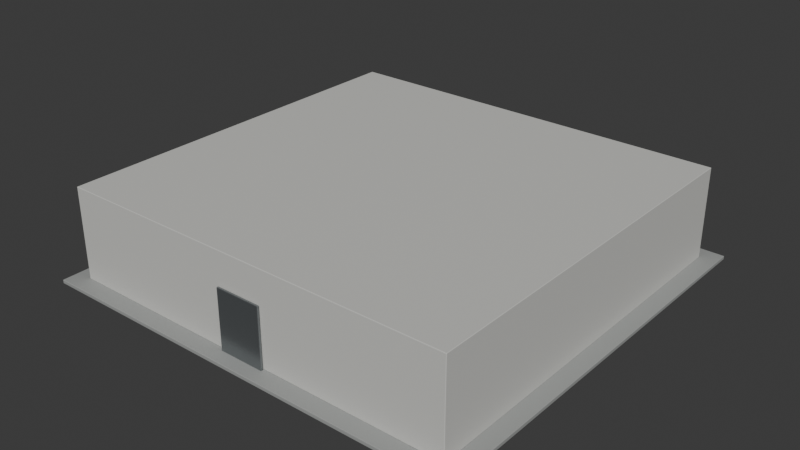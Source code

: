 # Source: Building_Service_003.blend  (saved by Blender 5.1.30; exported with 4.5.12 LTS)
import bpy
from mathutils import Matrix  # noqa: F401  (used for matrix-valued properties, if any)

bpy.ops.wm.read_factory_settings(use_empty=True)
scene = bpy.context.scene
scene.name = 'Scene'

# ---- collections
col_collection = bpy.data.collections.new('Collection'); scene.collection.children.link(col_collection)

# ---- materials (node trees are filled in below, after node groups)
mat_mat_sidewalk = bpy.data.materials.new('MAT_Sidewalk')
mat_mat_sidewalk.diffuse_color = (0.34, 0.35, 0.34, 1.0)
mat_mat_concrete_light = bpy.data.materials.new('MAT_Concrete_Light')
mat_mat_concrete_light.diffuse_color = (0.62, 0.62, 0.59, 1.0)
mat_mat_glass = bpy.data.materials.new('MAT_Glass')
mat_mat_glass.diffuse_color = (0.07, 0.22, 0.3, 1.0)
mat_mat_metal = bpy.data.materials.new('MAT_Metal')
mat_mat_metal.diffuse_color = (0.25, 0.27, 0.28, 1.0)

# ---- material node trees
mat_mat_sidewalk.use_nodes = True; mat_mat_sidewalk.node_tree.nodes.clear()
_N = mat_mat_sidewalk.node_tree.nodes; _L = mat_mat_sidewalk.node_tree.links
n0 = _N.new('ShaderNodeBsdfPrincipled'); n0.name = 'Principled BSDF'; n0.location = (-200, 100)
n0.inputs[0].default_value = (0.34, 0.35, 0.34, 1.0)
n0.inputs[2].default_value = 0.65
n1 = _N.new('ShaderNodeOutputMaterial'); n1.name = 'Material Output'; n1.location = (200, 100)
_L.new(n0.outputs[0], n1.inputs[0])
n1.is_active_output = True
mat_mat_concrete_light.use_nodes = True; mat_mat_concrete_light.node_tree.nodes.clear()
_N = mat_mat_concrete_light.node_tree.nodes; _L = mat_mat_concrete_light.node_tree.links
n0 = _N.new('ShaderNodeBsdfPrincipled'); n0.name = 'Principled BSDF'; n0.location = (-200, 100)
n0.inputs[0].default_value = (0.62, 0.62, 0.59, 1.0)
n0.inputs[2].default_value = 0.65
n1 = _N.new('ShaderNodeOutputMaterial'); n1.name = 'Material Output'; n1.location = (200, 100)
_L.new(n0.outputs[0], n1.inputs[0])
n1.is_active_output = True
mat_mat_glass.use_nodes = True; mat_mat_glass.node_tree.nodes.clear()
_N = mat_mat_glass.node_tree.nodes; _L = mat_mat_glass.node_tree.links
n0 = _N.new('ShaderNodeBsdfPrincipled'); n0.name = 'Principled BSDF'; n0.location = (-200, 100)
n0.inputs[0].default_value = (0.07, 0.22, 0.3, 1.0)
n0.inputs[1].default_value = 0.1
n0.inputs[2].default_value = 0.16
n1 = _N.new('ShaderNodeOutputMaterial'); n1.name = 'Material Output'; n1.location = (200, 100)
_L.new(n0.outputs[0], n1.inputs[0])
n1.is_active_output = True
mat_mat_metal.use_nodes = True; mat_mat_metal.node_tree.nodes.clear()
_N = mat_mat_metal.node_tree.nodes; _L = mat_mat_metal.node_tree.links
n0 = _N.new('ShaderNodeBsdfPrincipled'); n0.name = 'Principled BSDF'; n0.location = (-200, 100)
n0.inputs[0].default_value = (0.25, 0.27, 0.28, 1.0)
n0.inputs[1].default_value = 0.75
n0.inputs[2].default_value = 0.3
n1 = _N.new('ShaderNodeOutputMaterial'); n1.name = 'Material Output'; n1.location = (200, 100)
_L.new(n0.outputs[0], n1.inputs[0])
n1.is_active_output = True

# ---- world
world_world = bpy.data.worlds.new('World'); scene.world = world_world
world_world.use_nodes = True; world_world.node_tree.nodes.clear()
_N = world_world.node_tree.nodes; _L = world_world.node_tree.links
n0 = _N.new('ShaderNodeOutputWorld'); n0.name = 'World Output'; n0.location = (200, 100)
n1 = _N.new('ShaderNodeBackground'); n1.name = 'Background'; n1.location = (-200, 100)
n1.inputs[0].default_value = (0.05088, 0.05088, 0.05088, 1.0)
_L.new(n1.outputs[0], n0.inputs[0])
n0.is_active_output = True
world_world.color = (0.05088, 0.05088, 0.05088)
world_world.sun_shadow_jitter_overblur = 0.0

# ---- meshes
me_cube = bpy.data.meshes.new('Cube')
me_cube.from_pydata([(-9.571, -9.243, -0.08), (-9.571, -9.243, 0.08), (-9.571, 9.243, -0.08), (-9.571, 9.243, 0.08), (9.571, -9.243, -0.08), (9.571, -9.243, 0.08), (9.571, 9.243, -0.08), (9.571, 9.243, 0.08), (-8.821, -8.493, 0.08), (-8.821, -8.493, 4.08), (-8.821, 8.493, 0.08), (-8.821, 8.493, 4.08), (8.821, -8.493, 0.08), (8.821, -8.493, 4.08), (8.821, 8.493, 0.08), (8.821, 8.493, 4.08), (-7.448, -8.045, 0.94), (-7.448, -8.045, 2.62), (-7.448, -7.965, 0.94), (-7.448, -7.965, 2.62), (-5.034, -8.045, 0.94), (-5.034, -8.045, 2.62), (-5.034, -7.965, 0.94), (-5.034, -7.965, 2.62), (-7.448, 7.965, 0.94), (-7.448, 7.965, 2.62), (-7.448, 8.045, 0.94), (-7.448, 8.045, 2.62), (-5.034, 7.965, 0.94), (-5.034, 7.965, 2.62), (-5.034, 8.045, 0.94), (-5.034, 8.045, 2.62), (-3.287, -8.045, 0.94), (-3.287, -8.045, 2.62), (-3.287, -7.965, 0.94), (-3.287, -7.965, 2.62), (-0.8738, -8.045, 0.94), (-0.8738, -8.045, 2.62), (-0.8738, -7.965, 0.94), (-0.8738, -7.965, 2.62), (-3.287, 7.965, 0.94), (-3.287, 7.965, 2.62), (-3.287, 8.045, 0.94), (-3.287, 8.045, 2.62), (-0.8738, 7.965, 0.94), (-0.8738, 7.965, 2.62), (-0.8738, 8.045, 0.94), (-0.8738, 8.045, 2.62), (0.8738, -8.045, 0.94), (0.8738, -8.045, 2.62), (0.8738, -7.965, 0.94), (0.8738, -7.965, 2.62), (3.287, -8.045, 0.94), (3.287, -8.045, 2.62), (3.287, -7.965, 0.94), (3.287, -7.965, 2.62), (0.8738, 7.965, 0.94), (0.8738, 7.965, 2.62), (0.8738, 8.045, 0.94), (0.8738, 8.045, 2.62), (3.287, 7.965, 0.94), (3.287, 7.965, 2.62), (3.287, 8.045, 0.94), (3.287, 8.045, 2.62), (5.034, -8.045, 0.94), (5.034, -8.045, 2.62), (5.034, -7.965, 0.94), (5.034, -7.965, 2.62), (7.448, -8.045, 0.94), (7.448, -8.045, 2.62), (7.448, -7.965, 0.94), (7.448, -7.965, 2.62), (5.034, 7.965, 0.94), (5.034, 7.965, 2.62), (5.034, 8.045, 0.94), (5.034, 8.045, 2.62), (7.448, 7.965, 0.94), (7.448, 7.965, 2.62), (7.448, 8.045, 0.94), (7.448, 8.045, 2.62), (-8.373, -6.874, 0.94), (-8.373, -6.874, 2.62), (-8.373, -3.783, 0.94), (-8.373, -3.783, 2.62), (-8.293, -6.874, 0.94), (-8.293, -6.874, 2.62), (-8.293, -3.783, 0.94), (-8.293, -3.783, 2.62), (8.293, -6.874, 0.94), (8.293, -6.874, 2.62), (8.293, -3.783, 0.94), (8.293, -3.783, 2.62), (8.373, -6.874, 0.94), (8.373, -6.874, 2.62), (8.373, -3.783, 0.94), (8.373, -3.783, 2.62), (-8.373, -1.545, 0.94), (-8.373, -1.545, 2.62), (-8.373, 1.545, 0.94), (-8.373, 1.545, 2.62), (-8.293, -1.545, 0.94), (-8.293, -1.545, 2.62), (-8.293, 1.545, 0.94), (-8.293, 1.545, 2.62), (8.293, -1.545, 0.94), (8.293, -1.545, 2.62), (8.293, 1.545, 0.94), (8.293, 1.545, 2.62), (8.373, -1.545, 0.94), (8.373, -1.545, 2.62), (8.373, 1.545, 0.94), (8.373, 1.545, 2.62), (-8.373, 3.783, 0.94), (-8.373, 3.783, 2.62), (-8.373, 6.874, 0.94), (-8.373, 6.874, 2.62), (-8.293, 3.783, 0.94), (-8.293, 3.783, 2.62), (-8.293, 6.874, 0.94), (-8.293, 6.874, 2.62), (8.293, 3.783, 0.94), (8.293, 3.783, 2.62), (8.293, 6.874, 0.94), (8.293, 6.874, 2.62), (8.373, 3.783, 0.94), (8.373, 3.783, 2.62), (8.373, 6.874, 0.94), (8.373, 6.874, 2.62), (-1.0, -8.643, 0.08), (-1.0, -8.643, 2.68), (-1.0, -8.543, 0.08), (-1.0, -8.543, 2.68), (1.0, -8.643, 0.08), (1.0, -8.643, 2.68), (1.0, -8.543, 0.08), (1.0, -8.543, 2.68)], [], [(0, 1, 3, 2), (2, 3, 7, 6), (6, 7, 5, 4), (4, 5, 1, 0), (2, 6, 4, 0), (7, 3, 1, 5), (8, 9, 11, 10), (10, 11, 15, 14), (14, 15, 13, 12), (12, 13, 9, 8), (10, 14, 12, 8), (15, 11, 9, 13), (16, 17, 19, 18), (18, 19, 23, 22), (22, 23, 21, 20), (20, 21, 17, 16), (18, 22, 20, 16), (23, 19, 17, 21), (24, 25, 27, 26), (26, 27, 31, 30), (30, 31, 29, 28), (28, 29, 25, 24), (26, 30, 28, 24), (31, 27, 25, 29), (32, 33, 35, 34), (34, 35, 39, 38), (38, 39, 37, 36), (36, 37, 33, 32), (34, 38, 36, 32), (39, 35, 33, 37), (40, 41, 43, 42), (42, 43, 47, 46), (46, 47, 45, 44), (44, 45, 41, 40), (42, 46, 44, 40), (47, 43, 41, 45), (48, 49, 51, 50), (50, 51, 55, 54), (54, 55, 53, 52), (52, 53, 49, 48), (50, 54, 52, 48), (55, 51, 49, 53), (56, 57, 59, 58), (58, 59, 63, 62), (62, 63, 61, 60), (60, 61, 57, 56), (58, 62, 60, 56), (63, 59, 57, 61), (64, 65, 67, 66), (66, 67, 71, 70), (70, 71, 69, 68), (68, 69, 65, 64), (66, 70, 68, 64), (71, 67, 65, 69), (72, 73, 75, 74), (74, 75, 79, 78), (78, 79, 77, 76), (76, 77, 73, 72), (74, 78, 76, 72), (79, 75, 73, 77), (80, 81, 83, 82), (82, 83, 87, 86), (86, 87, 85, 84), (84, 85, 81, 80), (82, 86, 84, 80), (87, 83, 81, 85), (88, 89, 91, 90), (90, 91, 95, 94), (94, 95, 93, 92), (92, 93, 89, 88), (90, 94, 92, 88), (95, 91, 89, 93), (96, 97, 99, 98), (98, 99, 103, 102), (102, 103, 101, 100), (100, 101, 97, 96), (98, 102, 100, 96), (103, 99, 97, 101), (104, 105, 107, 106), (106, 107, 111, 110), (110, 111, 109, 108), (108, 109, 105, 104), (106, 110, 108, 104), (111, 107, 105, 109), (112, 113, 115, 114), (114, 115, 119, 118), (118, 119, 117, 116), (116, 117, 113, 112), (114, 118, 116, 112), (119, 115, 113, 117), (120, 121, 123, 122), (122, 123, 127, 126), (126, 127, 125, 124), (124, 125, 121, 120), (122, 126, 124, 120), (127, 123, 121, 125), (128, 129, 131, 130), (130, 131, 135, 134), (134, 135, 133, 132), (132, 133, 129, 128), (130, 134, 132, 128), (135, 131, 129, 133)])
me_cube.polygons.foreach_set('material_index', [0, 0, 0, 0, 0, 0, 1, 1, 1, 1, 1, 1, 2, 2, 2, 2, 2, 2, 2, 2, 2, 2, 2, 2, 2, 2, 2, 2, 2, 2, 2, 2, 2, 2, 2, 2, 2, 2, 2, 2, 2, 2, 2, 2, 2, 2, 2, 2, 2, 2, 2, 2, 2, 2, 2, 2, 2, 2, 2, 2, 2, 2, 2, 2, 2, 2, 2, 2, 2, 2, 2, 2, 2, 2, 2, 2, 2, 2, 2, 2, 2, 2, 2, 2, 2, 2, 2, 2, 2, 2, 2, 2, 2, 2, 2, 2, 3, 3, 3, 3, 3, 3])
_uv = me_cube.uv_layers.new(name='UVMap')
_uv.uv.foreach_set('vector', [0.375, 0.0, 0.625, 0.0, 0.625, 0.25, 0.375, 0.25, 0.375, 0.25, 0.625, 0.25, 0.625, 0.5, 0.375, 0.5, 0.375, 0.5, 0.625, 0.5, 0.625, 0.75, 0.375, 0.75, 0.375, 0.75, 0.625, 0.75, 0.625, 1.0, 0.375, 1.0, 0.125, 0.5, 0.375, 0.5, 0.375, 0.75, 0.125, 0.75, 0.625, 0.5, 0.875, 0.5, 0.875, 0.75, 0.625, 0.75, 0.375, 0.0, 0.625, 0.0, 0.625, 0.25, 0.375, 0.25, 0.375, 0.25, 0.625, 0.25, 0.625, 0.5, 0.375, 0.5, 0.375, 0.5, 0.625, 0.5, 0.625, 0.75, 0.375, 0.75, 0.375, 0.75, 0.625, 0.75, 0.625, 1.0, 0.375, 1.0, 0.125, 0.5, 0.375, 0.5, 0.375, 0.75, 0.125, 0.75, 0.625, 0.5, 0.875, 0.5, 0.875, 0.75, 0.625, 0.75, 0.375, 0.0, 0.625, 0.0, 0.625, 0.25, 0.375, 0.25, 0.375, 0.25, 0.625, 0.25, 0.625, 0.5, 0.375, 0.5, 0.375, 0.5, 0.625, 0.5, 0.625, 0.75, 0.375, 0.75, 0.375, 0.75, 0.625, 0.75, 0.625, 1.0, 0.375, 1.0, 0.125, 0.5, 0.375, 0.5, 0.375, 0.75, 0.125, 0.75, 0.625, 0.5, 0.875, 0.5, 0.875, 0.75, 0.625, 0.75, 0.375, 0.0, 0.625, 0.0, 0.625, 0.25, 0.375, 0.25, 0.375, 0.25, 0.625, 0.25, 0.625, 0.5, 0.375, 0.5, 0.375, 0.5, 0.625, 0.5, 0.625, 0.75, 0.375, 0.75, 0.375, 0.75, 0.625, 0.75, 0.625, 1.0, 0.375, 1.0, 0.125, 0.5, 0.375, 0.5, 0.375, 0.75, 0.125, 0.75, 0.625, 0.5, 0.875, 0.5, 0.875, 0.75, 0.625, 0.75, 0.375, 0.0, 0.625, 0.0, 0.625, 0.25, 0.375, 0.25, 0.375, 0.25, 0.625, 0.25, 0.625, 0.5, 0.375, 0.5, 0.375, 0.5, 0.625, 0.5, 0.625, 0.75, 0.375, 0.75, 0.375, 0.75, 0.625, 0.75, 0.625, 1.0, 0.375, 1.0, 0.125, 0.5, 0.375, 0.5, 0.375, 0.75, 0.125, 0.75, 0.625, 0.5, 0.875, 0.5, 0.875, 0.75, 0.625, 0.75, 0.375, 0.0, 0.625, 0.0, 0.625, 0.25, 0.375, 0.25, 0.375, 0.25, 0.625, 0.25, 0.625, 0.5, 0.375, 0.5, 0.375, 0.5, 0.625, 0.5, 0.625, 0.75, 0.375, 0.75, 0.375, 0.75, 0.625, 0.75, 0.625, 1.0, 0.375, 1.0, 0.125, 0.5, 0.375, 0.5, 0.375, 0.75, 0.125, 0.75, 0.625, 0.5, 0.875, 0.5, 0.875, 0.75, 0.625, 0.75, 0.375, 0.0, 0.625, 0.0, 0.625, 0.25, 0.375, 0.25, 0.375, 0.25, 0.625, 0.25, 0.625, 0.5, 0.375, 0.5, 0.375, 0.5, 0.625, 0.5, 0.625, 0.75, 0.375, 0.75, 0.375, 0.75, 0.625, 0.75, 0.625, 1.0, 0.375, 1.0, 0.125, 0.5, 0.375, 0.5, 0.375, 0.75, 0.125, 0.75, 0.625, 0.5, 0.875, 0.5, 0.875, 0.75, 0.625, 0.75, 0.375, 0.0, 0.625, 0.0, 0.625, 0.25, 0.375, 0.25, 0.375, 0.25, 0.625, 0.25, 0.625, 0.5, 0.375, 0.5, 0.375, 0.5, 0.625, 0.5, 0.625, 0.75, 0.375, 0.75, 0.375, 0.75, 0.625, 0.75, 0.625, 1.0, 0.375, 1.0, 0.125, 0.5, 0.375, 0.5, 0.375, 0.75, 0.125, 0.75, 0.625, 0.5, 0.875, 0.5, 0.875, 0.75, 0.625, 0.75, 0.375, 0.0, 0.625, 0.0, 0.625, 0.25, 0.375, 0.25, 0.375, 0.25, 0.625, 0.25, 0.625, 0.5, 0.375, 0.5, 0.375, 0.5, 0.625, 0.5, 0.625, 0.75, 0.375, 0.75, 0.375, 0.75, 0.625, 0.75, 0.625, 1.0, 0.375, 1.0, 0.125, 0.5, 0.375, 0.5, 0.375, 0.75, 0.125, 0.75, 0.625, 0.5, 0.875, 0.5, 0.875, 0.75, 0.625, 0.75, 0.375, 0.0, 0.625, 0.0, 0.625, 0.25, 0.375, 0.25, 0.375, 0.25, 0.625, 0.25, 0.625, 0.5, 0.375, 0.5, 0.375, 0.5, 0.625, 0.5, 0.625, 0.75, 0.375, 0.75, 0.375, 0.75, 0.625, 0.75, 0.625, 1.0, 0.375, 1.0, 0.125, 0.5, 0.375, 0.5, 0.375, 0.75, 0.125, 0.75, 0.625, 0.5, 0.875, 0.5, 0.875, 0.75, 0.625, 0.75, 0.375, 0.0, 0.625, 0.0, 0.625, 0.25, 0.375, 0.25, 0.375, 0.25, 0.625, 0.25, 0.625, 0.5, 0.375, 0.5, 0.375, 0.5, 0.625, 0.5, 0.625, 0.75, 0.375, 0.75, 0.375, 0.75, 0.625, 0.75, 0.625, 1.0, 0.375, 1.0, 0.125, 0.5, 0.375, 0.5, 0.375, 0.75, 0.125, 0.75, 0.625, 0.5, 0.875, 0.5, 0.875, 0.75, 0.625, 0.75, 0.375, 0.0, 0.625, 0.0, 0.625, 0.25, 0.375, 0.25, 0.375, 0.25, 0.625, 0.25, 0.625, 0.5, 0.375, 0.5, 0.375, 0.5, 0.625, 0.5, 0.625, 0.75, 0.375, 0.75, 0.375, 0.75, 0.625, 0.75, 0.625, 1.0, 0.375, 1.0, 0.125, 0.5, 0.375, 0.5, 0.375, 0.75, 0.125, 0.75, 0.625, 0.5, 0.875, 0.5, 0.875, 0.75, 0.625, 0.75, 0.375, 0.0, 0.625, 0.0, 0.625, 0.25, 0.375, 0.25, 0.375, 0.25, 0.625, 0.25, 0.625, 0.5, 0.375, 0.5, 0.375, 0.5, 0.625, 0.5, 0.625, 0.75, 0.375, 0.75, 0.375, 0.75, 0.625, 0.75, 0.625, 1.0, 0.375, 1.0, 0.125, 0.5, 0.375, 0.5, 0.375, 0.75, 0.125, 0.75, 0.625, 0.5, 0.875, 0.5, 0.875, 0.75, 0.625, 0.75, 0.375, 0.0, 0.625, 0.0, 0.625, 0.25, 0.375, 0.25, 0.375, 0.25, 0.625, 0.25, 0.625, 0.5, 0.375, 0.5, 0.375, 0.5, 0.625, 0.5, 0.625, 0.75, 0.375, 0.75, 0.375, 0.75, 0.625, 0.75, 0.625, 1.0, 0.375, 1.0, 0.125, 0.5, 0.375, 0.5, 0.375, 0.75, 0.125, 0.75, 0.625, 0.5, 0.875, 0.5, 0.875, 0.75, 0.625, 0.75, 0.375, 0.0, 0.625, 0.0, 0.625, 0.25, 0.375, 0.25, 0.375, 0.25, 0.625, 0.25, 0.625, 0.5, 0.375, 0.5, 0.375, 0.5, 0.625, 0.5, 0.625, 0.75, 0.375, 0.75, 0.375, 0.75, 0.625, 0.75, 0.625, 1.0, 0.375, 1.0, 0.125, 0.5, 0.375, 0.5, 0.375, 0.75, 0.125, 0.75, 0.625, 0.5, 0.875, 0.5, 0.875, 0.75, 0.625, 0.75, 0.375, 0.0, 0.625, 0.0, 0.625, 0.25, 0.375, 0.25, 0.375, 0.25, 0.625, 0.25, 0.625, 0.5, 0.375, 0.5, 0.375, 0.5, 0.625, 0.5, 0.625, 0.75, 0.375, 0.75, 0.375, 0.75, 0.625, 0.75, 0.625, 1.0, 0.375, 1.0, 0.125, 0.5, 0.375, 0.5, 0.375, 0.75, 0.125, 0.75, 0.625, 0.5, 0.875, 0.5, 0.875, 0.75, 0.625, 0.75, 0.375, 0.0, 0.625, 0.0, 0.625, 0.25, 0.375, 0.25, 0.375, 0.25, 0.625, 0.25, 0.625, 0.5, 0.375, 0.5, 0.375, 0.5, 0.625, 0.5, 0.625, 0.75, 0.375, 0.75, 0.375, 0.75, 0.625, 0.75, 0.625, 1.0, 0.375, 1.0, 0.125, 0.5, 0.375, 0.5, 0.375, 0.75, 0.125, 0.75, 0.625, 0.5, 0.875, 0.5, 0.875, 0.75, 0.625, 0.75])
me_cube.materials.append(mat_mat_sidewalk)
me_cube.materials.append(mat_mat_concrete_light)
me_cube.materials.append(mat_mat_glass)
me_cube.materials.append(mat_mat_metal)
me_cube.update()

# ---- objects
ob_building_service_003 = bpy.data.objects.new('Building_Service_003', me_cube)

# ---- transforms, parenting, visibility, modifiers, constraints
ob_building_service_003.location = (0.0, 0.0, -0.08)
_m = ob_building_service_003.modifiers.new('EdgeSoftness', 'BEVEL')
_m.width = 0.02
_m.width_pct = 0.02
_m.segments = 2

# ---- collection membership
col_collection.objects.link(ob_building_service_003)

# ---- scene / render settings (as saved in the file)
scene.frame_start = 1; scene.frame_end = 250; scene.frame_set(1)
scene.render.engine = 'BLENDER_EEVEE_NEXT'
scene.render.bake_bias = 0.0
scene.render.bake_samples = 0
scene.cycles.sampling_pattern = 'TABULATED_SOBOL'
scene.eevee.use_volume_custom_range = False
bpy.context.view_layer.update()

# ---- added for rendering (the .blend has no active camera and no usable light): camera, sun
cam_auto = bpy.data.cameras.new('AutoCamera')
cam_auto.lens = 50.0
cam_auto.sensor_width = 36.0
cam_auto.clip_end = 1000.0
ob_auto_camera = bpy.data.objects.new('AutoCamera', cam_auto)
scene.collection.objects.link(ob_auto_camera)
ob_auto_camera.location = (24.9202, -29.9043, 21.8562)
ob_auto_camera.rotation_euler = (1.09748, -7.21219e-08, 0.694738)
scene.camera = ob_auto_camera
light_auto_sun = bpy.data.lights.new('AutoSun', 'SUN')
light_auto_sun.energy = 3.0
light_auto_sun.angle = 0.0523599
ob_auto_sun = bpy.data.objects.new('AutoSun', light_auto_sun)
scene.collection.objects.link(ob_auto_sun)
ob_auto_sun.rotation_euler = (0.872665, 0.174533, 0.523599)
bpy.context.view_layer.update()
